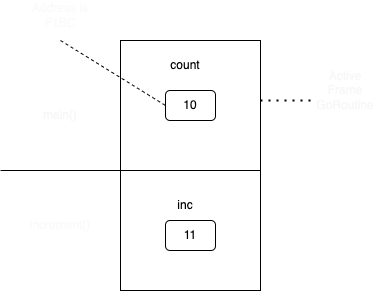

The diagram above was exported from draw.io. Its source (the exported page's mxGraphModel, read from the mxfile embedded in the PNG):
<mxGraphModel dx="650" dy="682" grid="1" gridSize="10" guides="1" tooltips="1" connect="1" arrows="1" fold="1" page="1" pageScale="1" pageWidth="827" pageHeight="1169" math="0" shadow="0">
  <root>
    <mxCell id="0" />
    <mxCell id="1" parent="0" />
    <mxCell id="2" value="" style="rounded=0;whiteSpace=wrap;html=1;" vertex="1" parent="1">
      <mxGeometry x="260" y="150" width="140" height="250" as="geometry" />
    </mxCell>
    <mxCell id="3" value="" style="rounded=0;whiteSpace=wrap;html=1;" vertex="1" parent="1">
      <mxGeometry x="260" y="150" width="140" height="130" as="geometry" />
    </mxCell>
    <mxCell id="4" value="main()" style="text;html=1;strokeColor=none;fillColor=none;align=center;verticalAlign=middle;whiteSpace=wrap;rounded=0;fontColor=#f9f6f6;labelBackgroundColor=none;" vertex="1" parent="1">
      <mxGeometry x="170" y="210" width="60" height="30" as="geometry" />
    </mxCell>
    <mxCell id="5" value="increment()" style="text;html=1;strokeColor=none;fillColor=none;align=center;verticalAlign=middle;whiteSpace=wrap;rounded=0;fontColor=#fbf9f9;" vertex="1" parent="1">
      <mxGeometry x="155" y="320" width="90" height="30" as="geometry" />
    </mxCell>
    <mxCell id="6" value="10" style="rounded=1;whiteSpace=wrap;html=1;" vertex="1" parent="1">
      <mxGeometry x="305" y="200" width="50" height="30" as="geometry" />
    </mxCell>
    <mxCell id="7" value="11" style="rounded=1;whiteSpace=wrap;html=1;" vertex="1" parent="1">
      <mxGeometry x="305" y="330" width="50" height="30" as="geometry" />
    </mxCell>
    <mxCell id="8" value="count" style="text;html=1;strokeColor=none;fillColor=none;align=center;verticalAlign=middle;whiteSpace=wrap;rounded=0;" vertex="1" parent="1">
      <mxGeometry x="295" y="160" width="60" height="30" as="geometry" />
    </mxCell>
    <mxCell id="9" value="inc" style="text;html=1;strokeColor=none;fillColor=none;align=center;verticalAlign=middle;whiteSpace=wrap;rounded=0;" vertex="1" parent="1">
      <mxGeometry x="295" y="300" width="60" height="30" as="geometry" />
    </mxCell>
    <mxCell id="11" value="" style="endArrow=none;dashed=1;html=1;entryX=0;entryY=0.5;entryDx=0;entryDy=0;labelBackgroundColor=none;fontColor=#f0efef;" edge="1" parent="1" target="6">
      <mxGeometry width="50" height="50" relative="1" as="geometry">
        <mxPoint x="200" y="150" as="sourcePoint" />
        <mxPoint x="237.5" y="130" as="targetPoint" />
      </mxGeometry>
    </mxCell>
    <mxCell id="12" value="Address is&lt;br&gt;F1BC" style="text;html=1;align=center;verticalAlign=middle;whiteSpace=wrap;rounded=0;labelBackgroundColor=none;fontColor=#fafafa;" vertex="1" parent="1">
      <mxGeometry x="170" y="110" width="60" height="30" as="geometry" />
    </mxCell>
    <mxCell id="13" value="Active Frame&lt;br&gt;GoRoutine" style="text;html=1;strokeColor=none;fillColor=none;align=center;verticalAlign=middle;whiteSpace=wrap;rounded=0;fontColor=#f8f7f7;" vertex="1" parent="1">
      <mxGeometry x="450" y="180" width="70" height="40" as="geometry" />
    </mxCell>
    <mxCell id="14" value="" style="endArrow=none;dashed=1;html=1;dashPattern=1 3;strokeWidth=2;entryX=0;entryY=0.75;entryDx=0;entryDy=0;labelBackgroundColor=none;fontColor=#f5f5f5;" edge="1" parent="1" target="13">
      <mxGeometry width="50" height="50" relative="1" as="geometry">
        <mxPoint x="400" y="210" as="sourcePoint" />
        <mxPoint x="450" y="160" as="targetPoint" />
      </mxGeometry>
    </mxCell>
    <mxCell id="15" value="" style="endArrow=none;html=1;fontColor=#f9f6f6;labelBackgroundColor=none;" edge="1" parent="1">
      <mxGeometry width="50" height="50" relative="1" as="geometry">
        <mxPoint x="140" y="280" as="sourcePoint" />
        <mxPoint x="260" y="280" as="targetPoint" />
      </mxGeometry>
    </mxCell>
  </root>
</mxGraphModel>